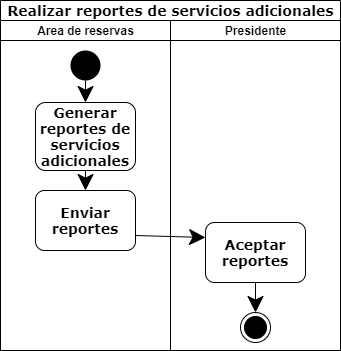

The diagram above was exported from draw.io. Its source (the exported page's mxGraphModel, read from the mxfile embedded in the PNG):
<mxGraphModel dx="1038" dy="489" grid="1" gridSize="10" guides="1" tooltips="1" connect="1" arrows="1" fold="1" page="1" pageScale="1" pageWidth="850" pageHeight="1100" math="0" shadow="0">
  <root>
    <mxCell id="0" />
    <mxCell id="1" parent="0" />
    <mxCell id="aa5EUUAnLUL8NLG8tKmK-1" value="&lt;font style=&quot;font-size: 14px&quot;&gt;Realizar reportes de servicios adicionales&lt;/font&gt;" style="swimlane;html=1;childLayout=stackLayout;startSize=20;rounded=0;shadow=0;labelBackgroundColor=none;strokeWidth=1;fontFamily=Verdana;fontSize=8;align=center;" parent="1" vertex="1">
      <mxGeometry x="40" y="40" width="340" height="350" as="geometry" />
    </mxCell>
    <mxCell id="aa5EUUAnLUL8NLG8tKmK-2" value="Area de reservas" style="swimlane;html=1;startSize=20;" parent="aa5EUUAnLUL8NLG8tKmK-1" vertex="1">
      <mxGeometry y="20" width="170" height="330" as="geometry" />
    </mxCell>
    <mxCell id="aa5EUUAnLUL8NLG8tKmK-3" value="" style="ellipse;fillColor=#000000;strokeColor=none;hachureGap=4;pointerEvents=0;" parent="aa5EUUAnLUL8NLG8tKmK-2" vertex="1">
      <mxGeometry x="70" y="30" width="30" height="30" as="geometry" />
    </mxCell>
    <mxCell id="aa5EUUAnLUL8NLG8tKmK-4" value="" style="endArrow=classic;html=1;startSize=14;endSize=14;sourcePerimeterSpacing=8;targetPerimeterSpacing=8;exitX=0.5;exitY=1;exitDx=0;exitDy=0;entryX=0.5;entryY=0;entryDx=0;entryDy=0;" parent="aa5EUUAnLUL8NLG8tKmK-2" source="aa5EUUAnLUL8NLG8tKmK-3" target="aa5EUUAnLUL8NLG8tKmK-5" edge="1">
      <mxGeometry width="50" height="50" relative="1" as="geometry">
        <mxPoint x="90" y="70" as="sourcePoint" />
        <mxPoint x="90" y="84.5" as="targetPoint" />
      </mxGeometry>
    </mxCell>
    <mxCell id="aa5EUUAnLUL8NLG8tKmK-5" value="Generar reportes de servicios adicionales" style="rounded=1;whiteSpace=wrap;html=1;shadow=0;labelBackgroundColor=none;strokeWidth=1;fontFamily=Verdana;fontSize=14;align=center;fontStyle=1" parent="aa5EUUAnLUL8NLG8tKmK-2" vertex="1">
      <mxGeometry x="35" y="82" width="100" height="68" as="geometry" />
    </mxCell>
    <mxCell id="aa5EUUAnLUL8NLG8tKmK-6" value="Enviar reportes" style="rounded=1;whiteSpace=wrap;html=1;shadow=0;labelBackgroundColor=none;strokeWidth=1;fontFamily=Verdana;fontSize=14;align=center;fontStyle=1" parent="aa5EUUAnLUL8NLG8tKmK-2" vertex="1">
      <mxGeometry x="35" y="170" width="100" height="60" as="geometry" />
    </mxCell>
    <mxCell id="aa5EUUAnLUL8NLG8tKmK-7" value="" style="endArrow=classic;html=1;startSize=14;endSize=14;sourcePerimeterSpacing=8;targetPerimeterSpacing=8;exitX=0.5;exitY=1;exitDx=0;exitDy=0;entryX=0.5;entryY=0;entryDx=0;entryDy=0;" parent="aa5EUUAnLUL8NLG8tKmK-2" source="aa5EUUAnLUL8NLG8tKmK-5" target="aa5EUUAnLUL8NLG8tKmK-6" edge="1">
      <mxGeometry width="50" height="50" relative="1" as="geometry">
        <mxPoint x="195" y="87" as="sourcePoint" />
        <mxPoint x="145" y="107" as="targetPoint" />
      </mxGeometry>
    </mxCell>
    <mxCell id="aa5EUUAnLUL8NLG8tKmK-12" value="" style="endArrow=classic;html=1;startSize=14;endSize=14;sourcePerimeterSpacing=8;targetPerimeterSpacing=8;exitX=1;exitY=0.75;exitDx=0;exitDy=0;entryX=0;entryY=0.25;entryDx=0;entryDy=0;" parent="aa5EUUAnLUL8NLG8tKmK-1" source="aa5EUUAnLUL8NLG8tKmK-6" target="aa5EUUAnLUL8NLG8tKmK-9" edge="1">
      <mxGeometry width="50" height="50" relative="1" as="geometry">
        <mxPoint x="190" y="107" as="sourcePoint" />
        <mxPoint x="140" y="127" as="targetPoint" />
      </mxGeometry>
    </mxCell>
    <mxCell id="aa5EUUAnLUL8NLG8tKmK-8" value="Presidente" style="swimlane;html=1;startSize=20;" parent="aa5EUUAnLUL8NLG8tKmK-1" vertex="1">
      <mxGeometry x="170" y="20" width="170" height="330" as="geometry" />
    </mxCell>
    <mxCell id="aa5EUUAnLUL8NLG8tKmK-9" value="Aceptar reportes" style="rounded=1;whiteSpace=wrap;html=1;shadow=0;labelBackgroundColor=none;strokeWidth=1;fontFamily=Verdana;fontSize=14;align=center;fontStyle=1" parent="aa5EUUAnLUL8NLG8tKmK-8" vertex="1">
      <mxGeometry x="35" y="202" width="100" height="60" as="geometry" />
    </mxCell>
    <mxCell id="aa5EUUAnLUL8NLG8tKmK-10" value="" style="ellipse;html=1;shape=endState;fillColor=#000000;strokeColor=#000000;hachureGap=4;pointerEvents=0;" parent="aa5EUUAnLUL8NLG8tKmK-8" vertex="1">
      <mxGeometry x="70" y="292" width="30" height="30" as="geometry" />
    </mxCell>
    <mxCell id="aa5EUUAnLUL8NLG8tKmK-11" value="" style="endArrow=classic;html=1;startSize=14;endSize=14;sourcePerimeterSpacing=8;targetPerimeterSpacing=8;exitX=0.5;exitY=1;exitDx=0;exitDy=0;entryX=0.5;entryY=0;entryDx=0;entryDy=0;" parent="aa5EUUAnLUL8NLG8tKmK-8" source="aa5EUUAnLUL8NLG8tKmK-9" target="aa5EUUAnLUL8NLG8tKmK-10" edge="1">
      <mxGeometry width="50" height="50" relative="1" as="geometry">
        <mxPoint x="240" y="216" as="sourcePoint" />
        <mxPoint x="235" y="246" as="targetPoint" />
      </mxGeometry>
    </mxCell>
  </root>
</mxGraphModel>